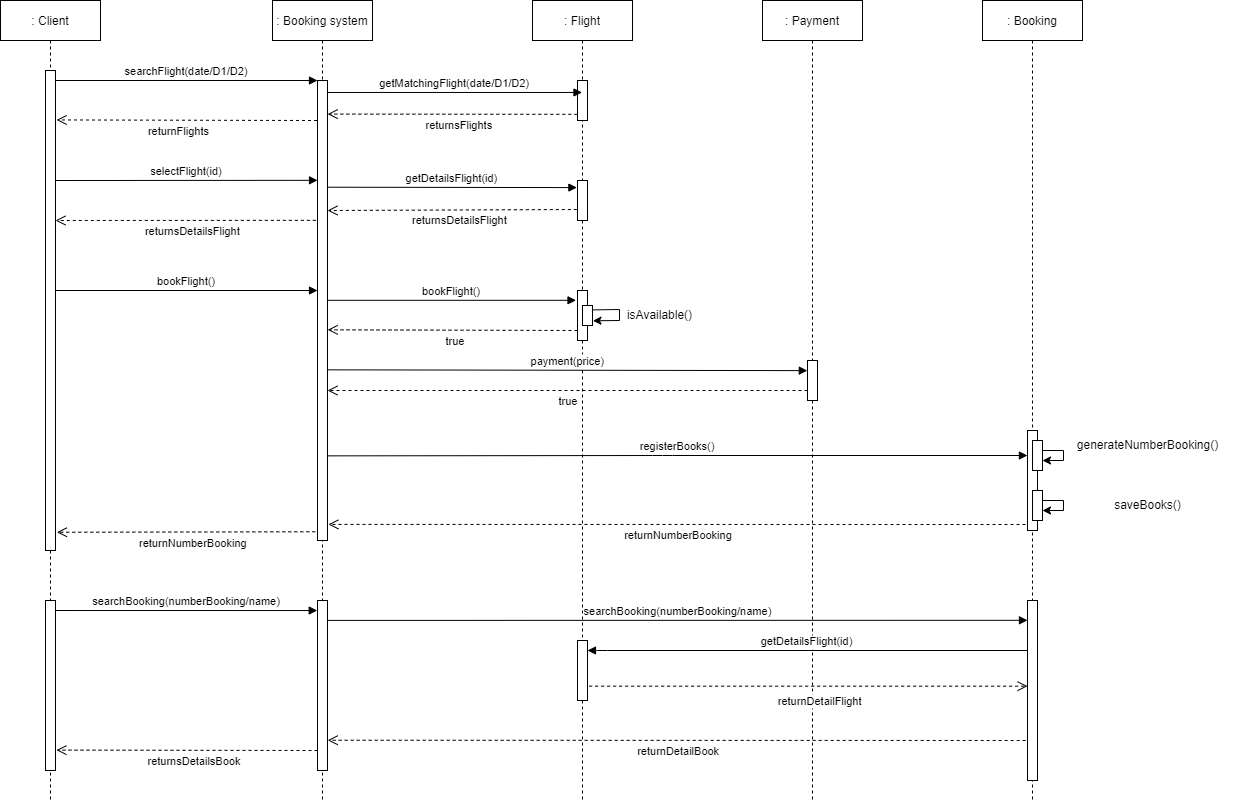

The diagram above was exported from draw.io. Its source (the exported page's mxGraphModel, read from the mxfile embedded in the PNG):
<mxGraphModel dx="1382" dy="764" grid="1" gridSize="10" guides="1" tooltips="1" connect="1" arrows="1" fold="1" page="1" pageScale="1" pageWidth="850" pageHeight="1100" math="0" shadow="0">
  <root>
    <mxCell id="0" />
    <mxCell id="1" parent="0" />
    <mxCell id="3nuBFxr9cyL0pnOWT2aG-1" value=": Client" style="shape=umlLifeline;perimeter=lifelinePerimeter;container=1;collapsible=0;recursiveResize=0;rounded=0;shadow=0;strokeWidth=1;" parent="1" vertex="1">
      <mxGeometry x="28" y="80" width="100" height="800" as="geometry" />
    </mxCell>
    <mxCell id="3nuBFxr9cyL0pnOWT2aG-2" value="" style="points=[];perimeter=orthogonalPerimeter;rounded=0;shadow=0;strokeWidth=1;" parent="3nuBFxr9cyL0pnOWT2aG-1" vertex="1">
      <mxGeometry x="45" y="70" width="10" height="480" as="geometry" />
    </mxCell>
    <mxCell id="EvTzs1AqdLufI0RtJtzT-46" value="" style="points=[];perimeter=orthogonalPerimeter;rounded=0;shadow=0;strokeWidth=1;" parent="3nuBFxr9cyL0pnOWT2aG-1" vertex="1">
      <mxGeometry x="45" y="600" width="10" height="170" as="geometry" />
    </mxCell>
    <mxCell id="3nuBFxr9cyL0pnOWT2aG-5" value=": Booking system" style="shape=umlLifeline;perimeter=lifelinePerimeter;container=1;collapsible=0;recursiveResize=0;rounded=0;shadow=0;strokeWidth=1;" parent="1" vertex="1">
      <mxGeometry x="300" y="80" width="100" height="800" as="geometry" />
    </mxCell>
    <mxCell id="3nuBFxr9cyL0pnOWT2aG-6" value="" style="points=[];perimeter=orthogonalPerimeter;rounded=0;shadow=0;strokeWidth=1;" parent="3nuBFxr9cyL0pnOWT2aG-5" vertex="1">
      <mxGeometry x="45" y="80" width="10" height="460" as="geometry" />
    </mxCell>
    <mxCell id="EvTzs1AqdLufI0RtJtzT-17" value="returnsDetailsFlight" style="verticalAlign=bottom;endArrow=open;dashed=1;endSize=8;exitX=-0.069;exitY=0.725;shadow=0;strokeWidth=1;exitDx=0;exitDy=0;exitPerimeter=0;" parent="3nuBFxr9cyL0pnOWT2aG-5" source="EvTzs1AqdLufI0RtJtzT-15" edge="1">
      <mxGeometry x="-0.0588" y="20" relative="1" as="geometry">
        <mxPoint x="55" y="209.9999999999999" as="targetPoint" />
        <mxPoint x="225" y="209.9999999999999" as="sourcePoint" />
        <mxPoint as="offset" />
      </mxGeometry>
    </mxCell>
    <mxCell id="EvTzs1AqdLufI0RtJtzT-47" value="" style="points=[];perimeter=orthogonalPerimeter;rounded=0;shadow=0;strokeWidth=1;" parent="3nuBFxr9cyL0pnOWT2aG-5" vertex="1">
      <mxGeometry x="45" y="600" width="10" height="170" as="geometry" />
    </mxCell>
    <mxCell id="EvTzs1AqdLufI0RtJtzT-60" value="returnsDetailsBook" style="verticalAlign=bottom;endArrow=open;dashed=1;endSize=8;shadow=0;strokeWidth=1;entryX=1.092;entryY=0.88;entryDx=0;entryDy=0;entryPerimeter=0;" parent="3nuBFxr9cyL0pnOWT2aG-5" target="EvTzs1AqdLufI0RtJtzT-46" edge="1">
      <mxGeometry x="-0.0588" y="20" relative="1" as="geometry">
        <mxPoint x="-150" y="750" as="targetPoint" />
        <mxPoint x="45" y="750" as="sourcePoint" />
        <mxPoint as="offset" />
      </mxGeometry>
    </mxCell>
    <mxCell id="3nuBFxr9cyL0pnOWT2aG-8" value="searchFlight(date/D1/D2)" style="verticalAlign=bottom;endArrow=block;entryX=0;entryY=0;shadow=0;strokeWidth=1;" parent="1" source="3nuBFxr9cyL0pnOWT2aG-2" target="3nuBFxr9cyL0pnOWT2aG-6" edge="1">
      <mxGeometry relative="1" as="geometry">
        <mxPoint x="183" y="160" as="sourcePoint" />
      </mxGeometry>
    </mxCell>
    <mxCell id="EvTzs1AqdLufI0RtJtzT-3" value=": Payment" style="shape=umlLifeline;perimeter=lifelinePerimeter;container=1;collapsible=0;recursiveResize=0;rounded=0;shadow=0;strokeWidth=1;" parent="1" vertex="1">
      <mxGeometry x="790" y="80" width="100" height="800" as="geometry" />
    </mxCell>
    <mxCell id="EvTzs1AqdLufI0RtJtzT-4" value="" style="points=[];perimeter=orthogonalPerimeter;rounded=0;shadow=0;strokeWidth=1;" parent="EvTzs1AqdLufI0RtJtzT-3" vertex="1">
      <mxGeometry x="45" y="360" width="10" height="40" as="geometry" />
    </mxCell>
    <mxCell id="EvTzs1AqdLufI0RtJtzT-32" value="true" style="verticalAlign=bottom;endArrow=open;dashed=1;endSize=8;shadow=0;strokeWidth=1;" parent="EvTzs1AqdLufI0RtJtzT-3" target="3nuBFxr9cyL0pnOWT2aG-6" edge="1">
      <mxGeometry x="-0.0057" y="20" relative="1" as="geometry">
        <mxPoint x="-250" y="390" as="targetPoint" />
        <mxPoint x="45" y="390" as="sourcePoint" />
        <mxPoint as="offset" />
      </mxGeometry>
    </mxCell>
    <mxCell id="EvTzs1AqdLufI0RtJtzT-5" value=": Flight" style="shape=umlLifeline;perimeter=lifelinePerimeter;container=1;collapsible=0;recursiveResize=0;rounded=0;shadow=0;strokeWidth=1;" parent="1" vertex="1">
      <mxGeometry x="560" y="80" width="100" height="800" as="geometry" />
    </mxCell>
    <mxCell id="EvTzs1AqdLufI0RtJtzT-6" value="" style="points=[];perimeter=orthogonalPerimeter;rounded=0;shadow=0;strokeWidth=1;" parent="EvTzs1AqdLufI0RtJtzT-5" vertex="1">
      <mxGeometry x="45" y="80" width="10" height="40" as="geometry" />
    </mxCell>
    <mxCell id="EvTzs1AqdLufI0RtJtzT-15" value="" style="points=[];perimeter=orthogonalPerimeter;rounded=0;shadow=0;strokeWidth=1;" parent="EvTzs1AqdLufI0RtJtzT-5" vertex="1">
      <mxGeometry x="45" y="180" width="10" height="40" as="geometry" />
    </mxCell>
    <mxCell id="EvTzs1AqdLufI0RtJtzT-22" value="" style="points=[];perimeter=orthogonalPerimeter;rounded=0;shadow=0;strokeWidth=1;" parent="EvTzs1AqdLufI0RtJtzT-5" vertex="1">
      <mxGeometry x="45" y="290" width="10" height="50" as="geometry" />
    </mxCell>
    <mxCell id="EvTzs1AqdLufI0RtJtzT-24" value="" style="endArrow=classic;html=1;rounded=0;entryX=1.043;entryY=0.764;entryDx=0;entryDy=0;entryPerimeter=0;exitX=0.929;exitY=0.221;exitDx=0;exitDy=0;exitPerimeter=0;" parent="EvTzs1AqdLufI0RtJtzT-5" source="EvTzs1AqdLufI0RtJtzT-29" target="EvTzs1AqdLufI0RtJtzT-29" edge="1">
      <mxGeometry width="50" height="50" relative="1" as="geometry">
        <mxPoint x="67" y="310" as="sourcePoint" />
        <mxPoint x="57" y="320" as="targetPoint" />
        <Array as="points">
          <mxPoint x="87" y="309" />
          <mxPoint x="87" y="320" />
        </Array>
      </mxGeometry>
    </mxCell>
    <mxCell id="EvTzs1AqdLufI0RtJtzT-26" value="true" style="verticalAlign=bottom;endArrow=open;dashed=1;endSize=8;shadow=0;strokeWidth=1;entryX=1.018;entryY=0.542;entryDx=0;entryDy=0;entryPerimeter=0;" parent="EvTzs1AqdLufI0RtJtzT-5" target="3nuBFxr9cyL0pnOWT2aG-6" edge="1">
      <mxGeometry x="-0.0226" y="20" relative="1" as="geometry">
        <mxPoint x="-200" y="330" as="targetPoint" />
        <mxPoint x="45" y="330" as="sourcePoint" />
        <mxPoint as="offset" />
      </mxGeometry>
    </mxCell>
    <mxCell id="EvTzs1AqdLufI0RtJtzT-29" value="" style="points=[];perimeter=orthogonalPerimeter;rounded=0;shadow=0;strokeWidth=1;" parent="EvTzs1AqdLufI0RtJtzT-5" vertex="1">
      <mxGeometry x="50" y="305" width="10" height="20" as="geometry" />
    </mxCell>
    <mxCell id="EvTzs1AqdLufI0RtJtzT-54" value="" style="points=[];perimeter=orthogonalPerimeter;rounded=0;shadow=0;strokeWidth=1;" parent="EvTzs1AqdLufI0RtJtzT-5" vertex="1">
      <mxGeometry x="45" y="640" width="10" height="60" as="geometry" />
    </mxCell>
    <mxCell id="EvTzs1AqdLufI0RtJtzT-7" value="getMatchingFlight(date/D1/D2)" style="verticalAlign=bottom;endArrow=block;shadow=0;strokeWidth=1;exitX=1.014;exitY=0.026;exitDx=0;exitDy=0;exitPerimeter=0;" parent="1" source="3nuBFxr9cyL0pnOWT2aG-6" target="EvTzs1AqdLufI0RtJtzT-5" edge="1">
      <mxGeometry relative="1" as="geometry">
        <mxPoint x="300" y="170" as="sourcePoint" />
        <mxPoint x="470" y="170" as="targetPoint" />
      </mxGeometry>
    </mxCell>
    <mxCell id="EvTzs1AqdLufI0RtJtzT-10" value="returnFlights" style="verticalAlign=bottom;endArrow=open;dashed=1;endSize=8;shadow=0;strokeWidth=1;entryX=1.111;entryY=0.103;entryDx=0;entryDy=0;entryPerimeter=0;" parent="1" target="3nuBFxr9cyL0pnOWT2aG-2" edge="1">
      <mxGeometry x="0.0588" y="20" relative="1" as="geometry">
        <mxPoint x="90" y="200" as="targetPoint" />
        <mxPoint x="344.5" y="199.99999999999977" as="sourcePoint" />
        <mxPoint as="offset" />
      </mxGeometry>
    </mxCell>
    <mxCell id="EvTzs1AqdLufI0RtJtzT-11" value="selectFlight(id)" style="verticalAlign=bottom;endArrow=block;shadow=0;strokeWidth=1;entryX=0.004;entryY=0.217;entryDx=0;entryDy=0;entryPerimeter=0;" parent="1" target="3nuBFxr9cyL0pnOWT2aG-6" edge="1">
      <mxGeometry relative="1" as="geometry">
        <mxPoint x="83" y="260" as="sourcePoint" />
        <mxPoint x="340" y="260" as="targetPoint" />
      </mxGeometry>
    </mxCell>
    <mxCell id="EvTzs1AqdLufI0RtJtzT-14" value="getDetailsFlight(id)" style="verticalAlign=bottom;endArrow=block;shadow=0;strokeWidth=1;entryX=-0.063;entryY=0.177;entryDx=0;entryDy=0;entryPerimeter=0;exitX=1.043;exitY=0.232;exitDx=0;exitDy=0;exitPerimeter=0;" parent="1" source="3nuBFxr9cyL0pnOWT2aG-6" target="EvTzs1AqdLufI0RtJtzT-15" edge="1">
      <mxGeometry relative="1" as="geometry">
        <mxPoint x="360" y="267" as="sourcePoint" />
        <mxPoint x="470" y="270" as="targetPoint" />
      </mxGeometry>
    </mxCell>
    <mxCell id="EvTzs1AqdLufI0RtJtzT-19" value="returnsDetailsFlight" style="verticalAlign=bottom;endArrow=open;dashed=1;endSize=8;shadow=0;strokeWidth=1;exitX=-0.168;exitY=0.304;exitDx=0;exitDy=0;exitPerimeter=0;" parent="1" source="3nuBFxr9cyL0pnOWT2aG-6" edge="1">
      <mxGeometry x="-0.0588" y="20" relative="1" as="geometry">
        <mxPoint x="83" y="299.9999999999999" as="targetPoint" />
        <mxPoint x="280" y="300" as="sourcePoint" />
        <mxPoint as="offset" />
      </mxGeometry>
    </mxCell>
    <mxCell id="EvTzs1AqdLufI0RtJtzT-20" value="bookFlight()" style="verticalAlign=bottom;endArrow=block;shadow=0;strokeWidth=1;" parent="1" target="3nuBFxr9cyL0pnOWT2aG-6" edge="1">
      <mxGeometry relative="1" as="geometry">
        <mxPoint x="83" y="370" as="sourcePoint" />
        <mxPoint x="280" y="370" as="targetPoint" />
      </mxGeometry>
    </mxCell>
    <mxCell id="EvTzs1AqdLufI0RtJtzT-21" value="bookFlight()" style="verticalAlign=bottom;endArrow=block;entryX=-0.148;entryY=0.196;shadow=0;strokeWidth=1;entryDx=0;entryDy=0;entryPerimeter=0;" parent="1" source="3nuBFxr9cyL0pnOWT2aG-6" target="EvTzs1AqdLufI0RtJtzT-22" edge="1">
      <mxGeometry relative="1" as="geometry">
        <mxPoint x="300" y="380" as="sourcePoint" />
        <mxPoint x="470" y="380" as="targetPoint" />
      </mxGeometry>
    </mxCell>
    <mxCell id="EvTzs1AqdLufI0RtJtzT-25" value="isAvailable()" style="text;html=1;align=center;verticalAlign=middle;resizable=0;points=[];autosize=1;strokeColor=none;fillColor=none;" parent="1" vertex="1">
      <mxGeometry x="642" y="380" width="90" height="30" as="geometry" />
    </mxCell>
    <mxCell id="EvTzs1AqdLufI0RtJtzT-27" value=": Booking" style="shape=umlLifeline;perimeter=lifelinePerimeter;container=1;collapsible=0;recursiveResize=0;rounded=0;shadow=0;strokeWidth=1;" parent="1" vertex="1">
      <mxGeometry x="1010" y="80" width="100" height="800" as="geometry" />
    </mxCell>
    <mxCell id="EvTzs1AqdLufI0RtJtzT-28" value="" style="points=[];perimeter=orthogonalPerimeter;rounded=0;shadow=0;strokeWidth=1;" parent="EvTzs1AqdLufI0RtJtzT-27" vertex="1">
      <mxGeometry x="45" y="430" width="10" height="100" as="geometry" />
    </mxCell>
    <mxCell id="EvTzs1AqdLufI0RtJtzT-40" value="" style="endArrow=classic;html=1;rounded=0;" parent="EvTzs1AqdLufI0RtJtzT-27" edge="1">
      <mxGeometry width="50" height="50" relative="1" as="geometry">
        <mxPoint x="60" y="450" as="sourcePoint" />
        <mxPoint x="60" y="460" as="targetPoint" />
        <Array as="points">
          <mxPoint x="81" y="450" />
          <mxPoint x="81" y="460" />
        </Array>
      </mxGeometry>
    </mxCell>
    <mxCell id="EvTzs1AqdLufI0RtJtzT-50" value="" style="points=[];perimeter=orthogonalPerimeter;rounded=0;shadow=0;strokeWidth=1;" parent="EvTzs1AqdLufI0RtJtzT-27" vertex="1">
      <mxGeometry x="45" y="600" width="10" height="180" as="geometry" />
    </mxCell>
    <mxCell id="EvTzs1AqdLufI0RtJtzT-61" value="" style="points=[];perimeter=orthogonalPerimeter;rounded=0;shadow=0;strokeWidth=1;" parent="EvTzs1AqdLufI0RtJtzT-27" vertex="1">
      <mxGeometry x="50" y="440" width="10" height="30" as="geometry" />
    </mxCell>
    <mxCell id="EvTzs1AqdLufI0RtJtzT-62" value="" style="points=[];perimeter=orthogonalPerimeter;rounded=0;shadow=0;strokeWidth=1;" parent="EvTzs1AqdLufI0RtJtzT-27" vertex="1">
      <mxGeometry x="50" y="490" width="10" height="30" as="geometry" />
    </mxCell>
    <mxCell id="EvTzs1AqdLufI0RtJtzT-63" value="" style="endArrow=classic;html=1;rounded=0;" parent="EvTzs1AqdLufI0RtJtzT-27" edge="1">
      <mxGeometry width="50" height="50" relative="1" as="geometry">
        <mxPoint x="60" y="500" as="sourcePoint" />
        <mxPoint x="60" y="510" as="targetPoint" />
        <Array as="points">
          <mxPoint x="81" y="500" />
          <mxPoint x="81" y="510" />
        </Array>
      </mxGeometry>
    </mxCell>
    <mxCell id="EvTzs1AqdLufI0RtJtzT-30" value="payment(price)" style="verticalAlign=bottom;endArrow=block;shadow=0;strokeWidth=1;exitX=1.026;exitY=0.629;exitDx=0;exitDy=0;exitPerimeter=0;entryX=-0.019;entryY=0.253;entryDx=0;entryDy=0;entryPerimeter=0;" parent="1" source="3nuBFxr9cyL0pnOWT2aG-6" target="EvTzs1AqdLufI0RtJtzT-4" edge="1">
      <mxGeometry relative="1" as="geometry">
        <mxPoint x="360" y="450" as="sourcePoint" />
        <mxPoint x="830" y="450" as="targetPoint" />
      </mxGeometry>
    </mxCell>
    <mxCell id="EvTzs1AqdLufI0RtJtzT-35" value="returnNumberBooking" style="verticalAlign=bottom;endArrow=open;dashed=1;endSize=8;shadow=0;strokeWidth=1;entryX=1.14;entryY=0.962;entryDx=0;entryDy=0;entryPerimeter=0;exitX=-0.22;exitY=0.981;exitDx=0;exitDy=0;exitPerimeter=0;" parent="1" source="3nuBFxr9cyL0pnOWT2aG-6" target="3nuBFxr9cyL0pnOWT2aG-2" edge="1">
      <mxGeometry x="-0.0527" y="20" relative="1" as="geometry">
        <mxPoint x="90" y="560" as="targetPoint" />
        <mxPoint x="285.5" y="560" as="sourcePoint" />
        <Array as="points" />
        <mxPoint as="offset" />
      </mxGeometry>
    </mxCell>
    <mxCell id="EvTzs1AqdLufI0RtJtzT-39" value="registerBooks()" style="verticalAlign=bottom;endArrow=block;shadow=0;strokeWidth=1;exitX=1.01;exitY=0.816;exitDx=0;exitDy=0;exitPerimeter=0;entryX=-0.009;entryY=0.25;entryDx=0;entryDy=0;entryPerimeter=0;" parent="1" source="3nuBFxr9cyL0pnOWT2aG-6" target="EvTzs1AqdLufI0RtJtzT-28" edge="1">
      <mxGeometry relative="1" as="geometry">
        <mxPoint x="360" y="535" as="sourcePoint" />
        <mxPoint x="1050" y="535" as="targetPoint" />
        <Array as="points">
          <mxPoint x="690" y="535" />
        </Array>
      </mxGeometry>
    </mxCell>
    <mxCell id="EvTzs1AqdLufI0RtJtzT-41" value="generateNumberBooking()" style="text;html=1;align=center;verticalAlign=middle;resizable=0;points=[];autosize=1;strokeColor=none;fillColor=none;" parent="1" vertex="1">
      <mxGeometry x="1090" y="510" width="170" height="30" as="geometry" />
    </mxCell>
    <mxCell id="EvTzs1AqdLufI0RtJtzT-42" value="returnNumberBooking" style="verticalAlign=bottom;endArrow=open;dashed=1;endSize=8;shadow=0;strokeWidth=1;exitX=-0.2;exitY=0.94;exitDx=0;exitDy=0;exitPerimeter=0;entryX=1.087;entryY=0.965;entryDx=0;entryDy=0;entryPerimeter=0;" parent="1" source="EvTzs1AqdLufI0RtJtzT-28" target="3nuBFxr9cyL0pnOWT2aG-6" edge="1">
      <mxGeometry x="-0.0057" y="20" relative="1" as="geometry">
        <mxPoint x="360" y="604" as="targetPoint" />
        <mxPoint x="772" y="540" as="sourcePoint" />
        <mxPoint as="offset" />
      </mxGeometry>
    </mxCell>
    <mxCell id="EvTzs1AqdLufI0RtJtzT-48" value="searchBooking(numberBooking/name)" style="verticalAlign=bottom;endArrow=block;shadow=0;strokeWidth=1;entryX=-0.027;entryY=0.059;entryDx=0;entryDy=0;entryPerimeter=0;" parent="1" target="EvTzs1AqdLufI0RtJtzT-47" edge="1">
      <mxGeometry relative="1" as="geometry">
        <mxPoint x="83.00000000000023" y="690.0000000000009" as="sourcePoint" />
        <mxPoint x="340" y="690" as="targetPoint" />
      </mxGeometry>
    </mxCell>
    <mxCell id="EvTzs1AqdLufI0RtJtzT-52" value="searchBooking(numberBooking/name)" style="verticalAlign=bottom;endArrow=block;shadow=0;strokeWidth=1;exitX=1.044;exitY=0.117;exitDx=0;exitDy=0;exitPerimeter=0;entryX=-0.002;entryY=0.11;entryDx=0;entryDy=0;entryPerimeter=0;" parent="1" source="EvTzs1AqdLufI0RtJtzT-47" target="EvTzs1AqdLufI0RtJtzT-50" edge="1">
      <mxGeometry relative="1" as="geometry">
        <mxPoint x="360" y="700" as="sourcePoint" />
        <mxPoint x="1050" y="700" as="targetPoint" />
      </mxGeometry>
    </mxCell>
    <mxCell id="EvTzs1AqdLufI0RtJtzT-57" value="getDetailsFlight(id)" style="verticalAlign=bottom;endArrow=block;shadow=0;strokeWidth=1;" parent="1" edge="1">
      <mxGeometry relative="1" as="geometry">
        <mxPoint x="1054.5" y="730.0000000000001" as="sourcePoint" />
        <mxPoint x="615" y="730" as="targetPoint" />
        <Array as="points">
          <mxPoint x="625" y="730" />
        </Array>
      </mxGeometry>
    </mxCell>
    <mxCell id="EvTzs1AqdLufI0RtJtzT-53" value="returnDetailFlight" style="verticalAlign=bottom;endArrow=open;dashed=1;endSize=8;shadow=0;strokeWidth=1;exitX=1.167;exitY=0.761;exitDx=0;exitDy=0;exitPerimeter=0;entryX=0.004;entryY=0.476;entryDx=0;entryDy=0;entryPerimeter=0;" parent="1" source="EvTzs1AqdLufI0RtJtzT-54" target="EvTzs1AqdLufI0RtJtzT-50" edge="1">
      <mxGeometry x="0.0526" y="-24" relative="1" as="geometry">
        <mxPoint x="1050" y="766" as="targetPoint" />
        <mxPoint x="833.17" y="839.9999999999999" as="sourcePoint" />
        <mxPoint as="offset" />
      </mxGeometry>
    </mxCell>
    <mxCell id="EvTzs1AqdLufI0RtJtzT-64" value="saveBooks()" style="text;html=1;align=center;verticalAlign=middle;resizable=0;points=[];autosize=1;strokeColor=none;fillColor=none;" parent="1" vertex="1">
      <mxGeometry x="1130" y="570" width="90" height="30" as="geometry" />
    </mxCell>
    <mxCell id="EvTzs1AqdLufI0RtJtzT-59" value="returnDetailBook" style="verticalAlign=bottom;endArrow=open;dashed=1;endSize=8;shadow=0;strokeWidth=1;exitX=-0.2;exitY=0.94;exitDx=0;exitDy=0;exitPerimeter=0;entryX=1.022;entryY=0.822;entryDx=0;entryDy=0;entryPerimeter=0;" parent="1" target="EvTzs1AqdLufI0RtJtzT-47" edge="1">
      <mxGeometry x="-0.0057" y="20" relative="1" as="geometry">
        <mxPoint x="360" y="820" as="targetPoint" />
        <mxPoint x="1053.17" y="819.9999999999999" as="sourcePoint" />
        <mxPoint as="offset" />
      </mxGeometry>
    </mxCell>
    <mxCell id="EvTzs1AqdLufI0RtJtzT-9" value="returnsFlights" style="verticalAlign=bottom;endArrow=open;dashed=1;endSize=8;exitX=-0.015;exitY=0.846;shadow=0;strokeWidth=1;entryX=1.015;entryY=0.073;entryDx=0;entryDy=0;entryPerimeter=0;exitDx=0;exitDy=0;exitPerimeter=0;" parent="1" source="EvTzs1AqdLufI0RtJtzT-6" target="3nuBFxr9cyL0pnOWT2aG-6" edge="1">
      <mxGeometry x="-0.0588" y="20" relative="1" as="geometry">
        <mxPoint x="435" y="189.9999999999999" as="targetPoint" />
        <mxPoint x="605" y="189.9999999999999" as="sourcePoint" />
        <mxPoint as="offset" />
      </mxGeometry>
    </mxCell>
  </root>
</mxGraphModel>